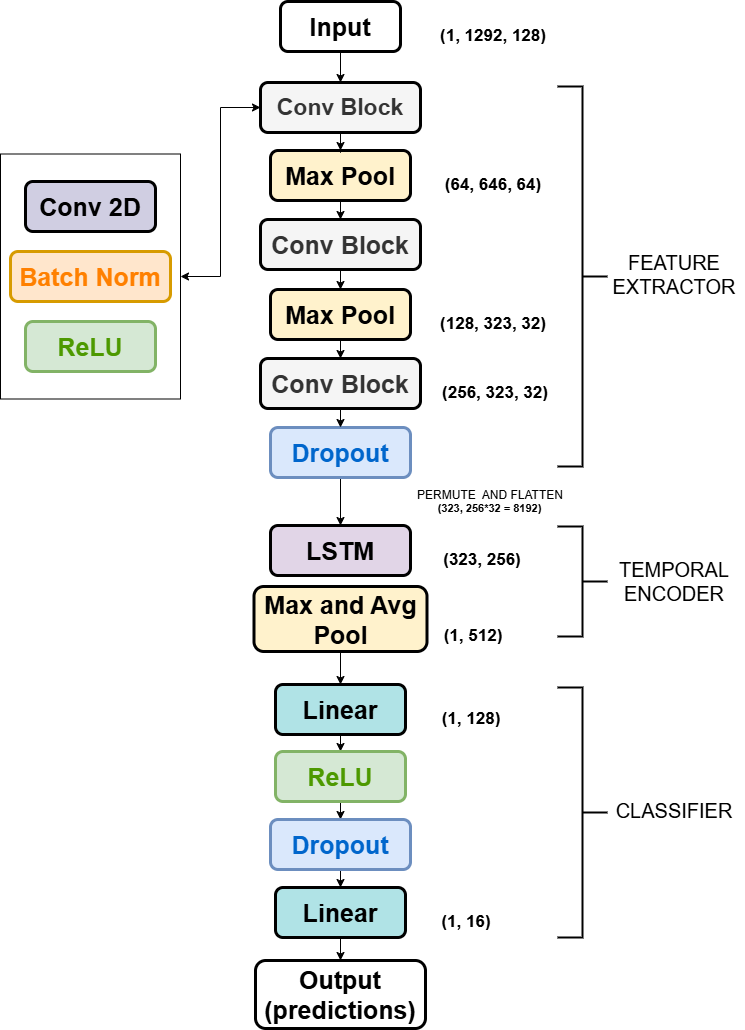

The diagram above was exported from draw.io. Its source (the exported page's mxGraphModel, read from the mxfile embedded in the PNG):
<mxGraphModel dx="1310" dy="1864" grid="1" gridSize="10" guides="1" tooltips="1" connect="1" arrows="1" fold="1" page="1" pageScale="1" pageWidth="827" pageHeight="1169" math="0" shadow="0">
  <root>
    <mxCell id="0" />
    <mxCell id="1" parent="0" />
    <mxCell id="kJrQ9WRh9xMA54ZY88pa-15" style="edgeStyle=orthogonalEdgeStyle;rounded=0;orthogonalLoop=1;jettySize=auto;html=1;exitX=0.5;exitY=1;exitDx=0;exitDy=0;" parent="1" source="kJrQ9WRh9xMA54ZY88pa-1" target="kJrQ9WRh9xMA54ZY88pa-10" edge="1">
      <mxGeometry relative="1" as="geometry" />
    </mxCell>
    <mxCell id="kJrQ9WRh9xMA54ZY88pa-1" value="&lt;font style=&quot;font-size: 25px;&quot;&gt;Input&lt;/font&gt;" style="rounded=1;whiteSpace=wrap;html=1;fontStyle=1;strokeWidth=3;" parent="1" vertex="1">
      <mxGeometry x="363" y="-180" width="120" height="50" as="geometry" />
    </mxCell>
    <mxCell id="kJrQ9WRh9xMA54ZY88pa-2" value="&lt;span style=&quot;font-size: 25px;&quot;&gt;Conv 2D&lt;/span&gt;" style="rounded=1;whiteSpace=wrap;html=1;fillColor=#d0cee2;strokeColor=#000000;fontStyle=1;strokeWidth=3;" parent="1" vertex="1">
      <mxGeometry x="108" width="130" height="50" as="geometry" />
    </mxCell>
    <mxCell id="kJrQ9WRh9xMA54ZY88pa-4" value="&lt;span style=&quot;font-size: 25px;&quot;&gt;Batch Norm&lt;/span&gt;" style="rounded=1;whiteSpace=wrap;html=1;fillColor=#ffe6cc;strokeColor=#d79b00;fontStyle=1;strokeWidth=3;fontColor=#FF8000;" parent="1" vertex="1">
      <mxGeometry x="93" y="70" width="160" height="50" as="geometry" />
    </mxCell>
    <mxCell id="kJrQ9WRh9xMA54ZY88pa-17" style="edgeStyle=orthogonalEdgeStyle;rounded=0;orthogonalLoop=1;jettySize=auto;html=1;exitX=0.5;exitY=1;exitDx=0;exitDy=0;" parent="1" source="kJrQ9WRh9xMA54ZY88pa-5" target="kJrQ9WRh9xMA54ZY88pa-12" edge="1">
      <mxGeometry relative="1" as="geometry" />
    </mxCell>
    <mxCell id="kJrQ9WRh9xMA54ZY88pa-5" value="&lt;span style=&quot;font-size: 25px;&quot;&gt;Max Pool&lt;/span&gt;" style="rounded=1;whiteSpace=wrap;html=1;fillColor=#fff2cc;strokeColor=#000000;fontStyle=1;strokeWidth=3;" parent="1" vertex="1">
      <mxGeometry x="353" y="-31" width="140" height="50" as="geometry" />
    </mxCell>
    <mxCell id="kJrQ9WRh9xMA54ZY88pa-33" style="edgeStyle=orthogonalEdgeStyle;rounded=0;orthogonalLoop=1;jettySize=auto;html=1;exitX=0.5;exitY=1;exitDx=0;exitDy=0;" parent="1" source="kJrQ9WRh9xMA54ZY88pa-6" target="kJrQ9WRh9xMA54ZY88pa-21" edge="1">
      <mxGeometry relative="1" as="geometry" />
    </mxCell>
    <mxCell id="kJrQ9WRh9xMA54ZY88pa-6" value="&lt;span style=&quot;font-size: 25px;&quot;&gt;Dropout&lt;/span&gt;" style="rounded=1;whiteSpace=wrap;html=1;fillColor=#dae8fc;strokeColor=#6c8ebf;fontStyle=1;strokeWidth=3;fontColor=#0066CC;" parent="1" vertex="1">
      <mxGeometry x="353" y="246" width="140" height="50" as="geometry" />
    </mxCell>
    <mxCell id="kJrQ9WRh9xMA54ZY88pa-7" value="&lt;span style=&quot;font-size: 25px;&quot;&gt;ReLU&lt;/span&gt;" style="rounded=1;whiteSpace=wrap;html=1;fillColor=#d5e8d4;strokeColor=#82b366;fontStyle=1;strokeWidth=3;fontColor=#4D9900;" parent="1" vertex="1">
      <mxGeometry x="108" y="140" width="130" height="50" as="geometry" />
    </mxCell>
    <mxCell id="kJrQ9WRh9xMA54ZY88pa-14" style="edgeStyle=orthogonalEdgeStyle;rounded=0;orthogonalLoop=1;jettySize=auto;html=1;entryX=0;entryY=0.5;entryDx=0;entryDy=0;startArrow=classic;startFill=1;" parent="1" source="kJrQ9WRh9xMA54ZY88pa-8" target="kJrQ9WRh9xMA54ZY88pa-10" edge="1">
      <mxGeometry relative="1" as="geometry" />
    </mxCell>
    <mxCell id="kJrQ9WRh9xMA54ZY88pa-8" value="" style="rounded=0;whiteSpace=wrap;html=1;fillColor=none;strokeWidth=1;" parent="1" vertex="1">
      <mxGeometry x="83" y="-27.5" width="180" height="245" as="geometry" />
    </mxCell>
    <mxCell id="kJrQ9WRh9xMA54ZY88pa-9" value="&lt;font style=&quot;font-size: 25px;&quot;&gt;Output (predictions)&lt;/font&gt;" style="rounded=1;whiteSpace=wrap;html=1;fontStyle=1;strokeWidth=3;" parent="1" vertex="1">
      <mxGeometry x="338" y="779" width="170" height="68" as="geometry" />
    </mxCell>
    <mxCell id="kJrQ9WRh9xMA54ZY88pa-16" style="edgeStyle=orthogonalEdgeStyle;rounded=0;orthogonalLoop=1;jettySize=auto;html=1;exitX=0.5;exitY=1;exitDx=0;exitDy=0;" parent="1" source="kJrQ9WRh9xMA54ZY88pa-10" target="kJrQ9WRh9xMA54ZY88pa-5" edge="1">
      <mxGeometry relative="1" as="geometry" />
    </mxCell>
    <mxCell id="kJrQ9WRh9xMA54ZY88pa-10" value="&lt;font style=&quot;font-size: 23px;&quot;&gt;Conv Block&lt;/font&gt;" style="rounded=1;whiteSpace=wrap;html=1;fillColor=#f5f5f5;strokeColor=#000000;fontStyle=1;strokeWidth=3;fontColor=#333333;" parent="1" vertex="1">
      <mxGeometry x="343" y="-99" width="160" height="50" as="geometry" />
    </mxCell>
    <mxCell id="kJrQ9WRh9xMA54ZY88pa-19" style="edgeStyle=orthogonalEdgeStyle;rounded=0;orthogonalLoop=1;jettySize=auto;html=1;exitX=0.5;exitY=1;exitDx=0;exitDy=0;entryX=0.5;entryY=0;entryDx=0;entryDy=0;" parent="1" source="kJrQ9WRh9xMA54ZY88pa-11" target="kJrQ9WRh9xMA54ZY88pa-13" edge="1">
      <mxGeometry relative="1" as="geometry" />
    </mxCell>
    <mxCell id="kJrQ9WRh9xMA54ZY88pa-11" value="&lt;span style=&quot;font-size: 25px;&quot;&gt;Max Pool&lt;/span&gt;" style="rounded=1;whiteSpace=wrap;html=1;fillColor=#fff2cc;strokeColor=#000000;fontStyle=1;strokeWidth=3;" parent="1" vertex="1">
      <mxGeometry x="353" y="108" width="140" height="50" as="geometry" />
    </mxCell>
    <mxCell id="kJrQ9WRh9xMA54ZY88pa-18" style="edgeStyle=orthogonalEdgeStyle;rounded=0;orthogonalLoop=1;jettySize=auto;html=1;exitX=0.5;exitY=1;exitDx=0;exitDy=0;entryX=0.5;entryY=0;entryDx=0;entryDy=0;" parent="1" source="kJrQ9WRh9xMA54ZY88pa-12" target="kJrQ9WRh9xMA54ZY88pa-11" edge="1">
      <mxGeometry relative="1" as="geometry" />
    </mxCell>
    <mxCell id="kJrQ9WRh9xMA54ZY88pa-12" value="&lt;span style=&quot;font-size: 25px;&quot;&gt;Conv Block&lt;/span&gt;" style="rounded=1;whiteSpace=wrap;html=1;fillColor=#f5f5f5;strokeColor=#000000;fontStyle=1;strokeWidth=3;fontColor=#333333;" parent="1" vertex="1">
      <mxGeometry x="343" y="38" width="160" height="50" as="geometry" />
    </mxCell>
    <mxCell id="kJrQ9WRh9xMA54ZY88pa-20" style="edgeStyle=orthogonalEdgeStyle;rounded=0;orthogonalLoop=1;jettySize=auto;html=1;exitX=0.5;exitY=1;exitDx=0;exitDy=0;entryX=0.5;entryY=0;entryDx=0;entryDy=0;" parent="1" source="kJrQ9WRh9xMA54ZY88pa-13" target="kJrQ9WRh9xMA54ZY88pa-6" edge="1">
      <mxGeometry relative="1" as="geometry" />
    </mxCell>
    <mxCell id="kJrQ9WRh9xMA54ZY88pa-13" value="&lt;span style=&quot;font-size: 25px;&quot;&gt;Conv Block&lt;/span&gt;" style="rounded=1;whiteSpace=wrap;html=1;fillColor=#f5f5f5;strokeColor=#000000;fontStyle=1;strokeWidth=3;fontColor=#333333;" parent="1" vertex="1">
      <mxGeometry x="343" y="177" width="160" height="50" as="geometry" />
    </mxCell>
    <mxCell id="kJrQ9WRh9xMA54ZY88pa-21" value="&lt;span style=&quot;font-size: 25px;&quot;&gt;LSTM&lt;/span&gt;" style="rounded=1;whiteSpace=wrap;html=1;fillColor=#e1d5e7;strokeColor=#000000;fontStyle=1;strokeWidth=3;" parent="1" vertex="1">
      <mxGeometry x="353" y="344" width="140" height="50" as="geometry" />
    </mxCell>
    <mxCell id="kJrQ9WRh9xMA54ZY88pa-32" style="edgeStyle=orthogonalEdgeStyle;rounded=0;orthogonalLoop=1;jettySize=auto;html=1;exitX=0.5;exitY=1;exitDx=0;exitDy=0;" parent="1" source="kJrQ9WRh9xMA54ZY88pa-22" target="kJrQ9WRh9xMA54ZY88pa-23" edge="1">
      <mxGeometry relative="1" as="geometry" />
    </mxCell>
    <mxCell id="kJrQ9WRh9xMA54ZY88pa-22" value="&lt;span style=&quot;font-size: 25px;&quot;&gt;Max and Avg&lt;/span&gt;&lt;div&gt;&lt;span style=&quot;font-size: 25px;&quot;&gt;Pool&lt;/span&gt;&lt;/div&gt;" style="rounded=1;whiteSpace=wrap;html=1;fillColor=#fff2cc;strokeColor=#000000;fontStyle=1;strokeWidth=3;" parent="1" vertex="1">
      <mxGeometry x="336.5" y="405" width="173" height="65" as="geometry" />
    </mxCell>
    <mxCell id="kJrQ9WRh9xMA54ZY88pa-30" style="edgeStyle=orthogonalEdgeStyle;rounded=0;orthogonalLoop=1;jettySize=auto;html=1;exitX=0.5;exitY=1;exitDx=0;exitDy=0;entryX=0.5;entryY=0;entryDx=0;entryDy=0;" parent="1" source="kJrQ9WRh9xMA54ZY88pa-23" target="kJrQ9WRh9xMA54ZY88pa-24" edge="1">
      <mxGeometry relative="1" as="geometry" />
    </mxCell>
    <mxCell id="kJrQ9WRh9xMA54ZY88pa-23" value="&lt;span style=&quot;font-size: 25px;&quot;&gt;Linear&lt;/span&gt;" style="rounded=1;whiteSpace=wrap;html=1;fillColor=#b0e3e6;strokeColor=#000000;fontStyle=1;strokeWidth=3;" parent="1" vertex="1">
      <mxGeometry x="358" y="503" width="130" height="50" as="geometry" />
    </mxCell>
    <mxCell id="kJrQ9WRh9xMA54ZY88pa-29" style="edgeStyle=orthogonalEdgeStyle;rounded=0;orthogonalLoop=1;jettySize=auto;html=1;exitX=0.5;exitY=1;exitDx=0;exitDy=0;entryX=0.5;entryY=0;entryDx=0;entryDy=0;" parent="1" source="kJrQ9WRh9xMA54ZY88pa-24" target="kJrQ9WRh9xMA54ZY88pa-25" edge="1">
      <mxGeometry relative="1" as="geometry" />
    </mxCell>
    <mxCell id="kJrQ9WRh9xMA54ZY88pa-24" value="&lt;span style=&quot;font-size: 25px;&quot;&gt;ReLU&lt;/span&gt;" style="rounded=1;whiteSpace=wrap;html=1;fillColor=#d5e8d4;strokeColor=#82b366;fontStyle=1;strokeWidth=3;fontColor=#4D9900;" parent="1" vertex="1">
      <mxGeometry x="358" y="570" width="130" height="50" as="geometry" />
    </mxCell>
    <mxCell id="kJrQ9WRh9xMA54ZY88pa-28" value="" style="edgeStyle=orthogonalEdgeStyle;rounded=0;orthogonalLoop=1;jettySize=auto;html=1;" parent="1" source="kJrQ9WRh9xMA54ZY88pa-25" target="kJrQ9WRh9xMA54ZY88pa-27" edge="1">
      <mxGeometry relative="1" as="geometry" />
    </mxCell>
    <mxCell id="kJrQ9WRh9xMA54ZY88pa-25" value="&lt;span style=&quot;font-size: 25px;&quot;&gt;Dropout&lt;/span&gt;" style="rounded=1;whiteSpace=wrap;html=1;fillColor=#dae8fc;strokeColor=#6c8ebf;fontStyle=1;strokeWidth=3;fontColor=#0066CC;" parent="1" vertex="1">
      <mxGeometry x="353" y="638" width="140" height="50" as="geometry" />
    </mxCell>
    <mxCell id="kJrQ9WRh9xMA54ZY88pa-31" style="edgeStyle=orthogonalEdgeStyle;rounded=0;orthogonalLoop=1;jettySize=auto;html=1;exitX=0.5;exitY=1;exitDx=0;exitDy=0;entryX=0.5;entryY=0;entryDx=0;entryDy=0;" parent="1" source="kJrQ9WRh9xMA54ZY88pa-27" target="kJrQ9WRh9xMA54ZY88pa-9" edge="1">
      <mxGeometry relative="1" as="geometry" />
    </mxCell>
    <mxCell id="kJrQ9WRh9xMA54ZY88pa-27" value="&lt;span style=&quot;font-size: 25px;&quot;&gt;Linear&lt;/span&gt;" style="rounded=1;whiteSpace=wrap;html=1;fillColor=#b0e3e6;strokeColor=#000000;fontStyle=1;strokeWidth=3;" parent="1" vertex="1">
      <mxGeometry x="358" y="706" width="130" height="50" as="geometry" />
    </mxCell>
    <mxCell id="TSXhoKffpl78bonepReX-1" value="" style="strokeWidth=2;html=1;shape=mxgraph.flowchart.annotation_2;align=left;labelPosition=right;pointerEvents=1;rotation=-180;" parent="1" vertex="1">
      <mxGeometry x="640" y="-95" width="50" height="380" as="geometry" />
    </mxCell>
    <mxCell id="TSXhoKffpl78bonepReX-2" value="" style="strokeWidth=2;html=1;shape=mxgraph.flowchart.annotation_2;align=left;labelPosition=right;pointerEvents=1;rotation=-180;" parent="1" vertex="1">
      <mxGeometry x="640" y="345" width="50" height="110" as="geometry" />
    </mxCell>
    <mxCell id="TSXhoKffpl78bonepReX-3" value="" style="strokeWidth=2;html=1;shape=mxgraph.flowchart.annotation_2;align=left;labelPosition=right;pointerEvents=1;rotation=-180;" parent="1" vertex="1">
      <mxGeometry x="640" y="506" width="50" height="250" as="geometry" />
    </mxCell>
    <mxCell id="TSXhoKffpl78bonepReX-4" value="FEATURE EXTRACTOR" style="text;html=1;align=center;verticalAlign=middle;whiteSpace=wrap;rounded=0;fontSize=20;" parent="1" vertex="1">
      <mxGeometry x="687" y="78" width="140" height="30" as="geometry" />
    </mxCell>
    <mxCell id="TSXhoKffpl78bonepReX-5" value="TEMPORAL ENCODER" style="text;html=1;align=center;verticalAlign=middle;whiteSpace=wrap;rounded=0;fontSize=20;" parent="1" vertex="1">
      <mxGeometry x="687" y="385" width="140" height="30" as="geometry" />
    </mxCell>
    <mxCell id="TSXhoKffpl78bonepReX-6" value="CLASSIFIER" style="text;html=1;align=center;verticalAlign=middle;whiteSpace=wrap;rounded=0;fontSize=20;" parent="1" vertex="1">
      <mxGeometry x="687" y="614" width="140" height="30" as="geometry" />
    </mxCell>
    <mxCell id="hpTA-xAhDGxq947Gx5MC-2" value="&lt;b&gt;&lt;font style=&quot;font-size: 17px;&quot;&gt;(1, 1292, 128)&lt;/font&gt;&lt;/b&gt;" style="text;html=1;align=center;verticalAlign=middle;whiteSpace=wrap;rounded=0;" parent="1" vertex="1">
      <mxGeometry x="516" y="-160" width="120" height="30" as="geometry" />
    </mxCell>
    <mxCell id="hpTA-xAhDGxq947Gx5MC-3" style="edgeStyle=orthogonalEdgeStyle;rounded=0;orthogonalLoop=1;jettySize=auto;html=1;exitX=0.5;exitY=1;exitDx=0;exitDy=0;" parent="1" source="TSXhoKffpl78bonepReX-6" target="TSXhoKffpl78bonepReX-6" edge="1">
      <mxGeometry relative="1" as="geometry" />
    </mxCell>
    <mxCell id="hpTA-xAhDGxq947Gx5MC-4" value="&lt;b&gt;&lt;font style=&quot;font-size: 17px;&quot;&gt;(64, 646, 64)&lt;/font&gt;&lt;/b&gt;" style="text;html=1;align=center;verticalAlign=middle;whiteSpace=wrap;rounded=0;" parent="1" vertex="1">
      <mxGeometry x="521" y="-11" width="110" height="30" as="geometry" />
    </mxCell>
    <mxCell id="hpTA-xAhDGxq947Gx5MC-5" value="&lt;b&gt;&lt;font style=&quot;font-size: 17px;&quot;&gt;(128, 323, 32)&lt;/font&gt;&lt;/b&gt;" style="text;html=1;align=center;verticalAlign=middle;whiteSpace=wrap;rounded=0;" parent="1" vertex="1">
      <mxGeometry x="521" y="128" width="110" height="30" as="geometry" />
    </mxCell>
    <mxCell id="hpTA-xAhDGxq947Gx5MC-6" value="&lt;b&gt;&lt;font style=&quot;font-size: 17px;&quot;&gt;(256, 323, 32)&lt;/font&gt;&lt;/b&gt;" style="text;html=1;align=center;verticalAlign=middle;whiteSpace=wrap;rounded=0;" parent="1" vertex="1">
      <mxGeometry x="521" y="197" width="114" height="30" as="geometry" />
    </mxCell>
    <mxCell id="hpTA-xAhDGxq947Gx5MC-7" style="edgeStyle=orthogonalEdgeStyle;rounded=0;orthogonalLoop=1;jettySize=auto;html=1;exitX=0.5;exitY=1;exitDx=0;exitDy=0;" parent="1" source="hpTA-xAhDGxq947Gx5MC-5" target="hpTA-xAhDGxq947Gx5MC-5" edge="1">
      <mxGeometry relative="1" as="geometry" />
    </mxCell>
    <mxCell id="hpTA-xAhDGxq947Gx5MC-8" value="&lt;b&gt;&lt;font style=&quot;font-size: 17px;&quot;&gt;(323, 256)&lt;/font&gt;&lt;/b&gt;" style="text;html=1;align=center;verticalAlign=middle;whiteSpace=wrap;rounded=0;" parent="1" vertex="1">
      <mxGeometry x="508" y="364" width="114" height="30" as="geometry" />
    </mxCell>
    <mxCell id="hpTA-xAhDGxq947Gx5MC-9" value="&lt;b&gt;&lt;font style=&quot;font-size: 17px;&quot;&gt;(1, 512)&lt;/font&gt;&lt;/b&gt;" style="text;html=1;align=center;verticalAlign=middle;whiteSpace=wrap;rounded=0;" parent="1" vertex="1">
      <mxGeometry x="509.5" y="440" width="92" height="30" as="geometry" />
    </mxCell>
    <mxCell id="hpTA-xAhDGxq947Gx5MC-10" value="&lt;b&gt;&lt;font style=&quot;font-size: 17px;&quot;&gt;(1, 128)&lt;/font&gt;&lt;/b&gt;" style="text;html=1;align=center;verticalAlign=middle;whiteSpace=wrap;rounded=0;" parent="1" vertex="1">
      <mxGeometry x="508" y="523" width="92" height="30" as="geometry" />
    </mxCell>
    <mxCell id="uyWm7DVkLnIACoCuTLbq-1" value="&lt;b&gt;&lt;font style=&quot;font-size: 17px;&quot;&gt;(1, 16)&lt;/font&gt;&lt;/b&gt;" style="text;html=1;align=center;verticalAlign=middle;whiteSpace=wrap;rounded=0;" parent="1" vertex="1">
      <mxGeometry x="503" y="726" width="92" height="30" as="geometry" />
    </mxCell>
    <mxCell id="cQY3xOvhjqgrF5mThMvU-2" value="&lt;b&gt;&lt;font&gt;(323, 256*32 = 8192)&lt;/font&gt;&lt;/b&gt;" style="text;html=1;align=center;verticalAlign=middle;whiteSpace=wrap;rounded=0;fontSize=11;" parent="1" vertex="1">
      <mxGeometry x="486" y="315" width="173" height="24" as="geometry" />
    </mxCell>
    <mxCell id="cQY3xOvhjqgrF5mThMvU-3" value="PERMUTE&amp;nbsp; AND FLATTEN" style="text;html=1;align=center;verticalAlign=middle;whiteSpace=wrap;rounded=0;" parent="1" vertex="1">
      <mxGeometry x="497.5" y="299" width="150" height="30" as="geometry" />
    </mxCell>
  </root>
</mxGraphModel>